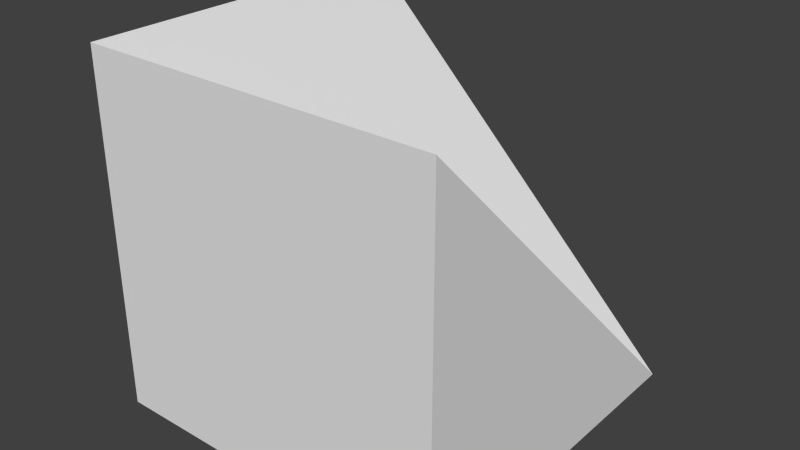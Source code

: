# Source: slantCornerIn.blend  (saved by Blender 2.71.0; exported with 4.5.12 LTS)
import bpy
from mathutils import Matrix  # noqa: F401  (used for matrix-valued properties, if any)

bpy.ops.wm.read_factory_settings(use_empty=True)
scene = bpy.context.scene
scene.name = 'Scene'

# ---- collections
col_collection_1 = bpy.data.collections.new('Collection 1'); scene.collection.children.link(col_collection_1)

# ---- materials (node trees are filled in below, after node groups)
mat_material = bpy.data.materials.new('Material')
mat_material.alpha_threshold = 0.0
mat_material.use_transparent_shadow = False
mat_material.roughness = 0.5
mat_material.line_color = (0.0, 0.0, 0.0, 1.0)

# ---- material node trees

# ---- world
world_world = bpy.data.worlds.new('World'); scene.world = world_world
world_world.color = (0.05088, 0.05088, 0.05088)
world_world.use_sun_shadow = False
world_world.sun_shadow_jitter_overblur = 0.0
world_world.cycles.sampling_method = 'MANUAL'
world_world.cycles.sample_map_resolution = 256

# ---- meshes
me_cube = bpy.data.meshes.new('Cube')
me_cube.from_pydata([(0.5, 0.5, -0.5), (0.5, -0.5, -0.5), (-0.5, -0.5, -0.5), (-0.5, 0.5, -0.5), (0.5, -0.5, 0.5), (-0.5, -0.5, 0.5), (-0.5, 0.5, 0.5)], [], [(1, 2, 3), (4, 5, 2), (2, 5, 6), (0, 1, 3), (1, 4, 2), (3, 2, 6), (0, 6, 5), (0, 4, 1), (4, 0, 5), (6, 0, 3)])
_uv = me_cube.uv_layers.new(name='UVMap')
_uv.uv.foreach_set('vector', [1.0, 5.96e-08, -5.96e-08, 1.788e-07, 2.384e-07, 1.0, 1.0, 1.0, -1.788e-07, 1.0, -5.96e-08, 5.96e-08, 1.788e-07, 5.96e-08, 1.788e-07, 1.0, 1.0, 1.0, 1.0, 1.0, 1.0, 5.96e-08, 2.384e-07, 1.0, 1.0, 5.96e-08, 1.0, 1.0, -5.96e-08, 5.96e-08, 1.0, 5.96e-08, 1.788e-07, 5.96e-08, 1.0, 1.0, 1.0, 1.0, 5.96e-08, 1.0, -1.788e-07, 1.788e-07, 1.0, 5.96e-08, -2.98e-07, 1.0, 5.96e-08, 5.96e-08, 1.0, -2.98e-07, 1.0, 1.0, -1.788e-07, 1.788e-07, 5.96e-08, 1.0, 1.0, 5.96e-08, 2.384e-07, 5.96e-08])
me_cube.materials.append(mat_material)
me_cube.use_remesh_preserve_volume = False
me_cube.use_remesh_preserve_attributes = False
me_cube.use_mirror_vertex_groups = False
me_cube.update()

# ---- objects
ob_shape = bpy.data.objects.new('SHAPE', me_cube)

# ---- transforms, parenting, visibility, modifiers, constraints
ob_shape.location = (0.0, 0.0, 0.0)
ob_shape.lock_rotations_4d = False
ob_shape.empty_display_type = 'ARROWS'
ob_shape.lineart.crease_threshold = 0.0

# ---- collection membership
col_collection_1.objects.link(ob_shape)

# ---- scene / render settings (as saved in the file)
scene.frame_start = 1; scene.frame_end = 250; scene.frame_set(1)
scene.render.engine = 'BLENDER_EEVEE_NEXT'
scene.render.resolution_percentage = 50
scene.render.dither_intensity = 0.0
scene.cycles.use_denoising = False
scene.cycles.samples = 10
scene.cycles.sampling_pattern = 'TABULATED_SOBOL'
scene.cycles.light_sampling_threshold = 0.0
scene.cycles.use_adaptive_sampling = False
scene.cycles.use_light_tree = False
scene.cycles.blur_glossy = 0.0
scene.cycles.volume_bounces = 1
scene.cycles.pixel_filter_type = 'GAUSSIAN'
scene.cycles.sample_clamp_indirect = 0.0
scene.view_settings.view_transform = 'Standard'
bpy.context.view_layer.update()

# ---- added for rendering (the .blend has no active camera and no usable light): camera, sun
cam_auto = bpy.data.cameras.new('AutoCamera')
cam_auto.lens = 50.0
cam_auto.sensor_width = 36.0
cam_auto.clip_end = 1000.0
ob_auto_camera = bpy.data.objects.new('AutoCamera', cam_auto)
scene.collection.objects.link(ob_auto_camera)
ob_auto_camera.location = (1.60254, -1.92304, 1.28203)
ob_auto_camera.rotation_euler = (1.09748, -7.21219e-08, 0.694738)
scene.camera = ob_auto_camera
light_auto_sun = bpy.data.lights.new('AutoSun', 'SUN')
light_auto_sun.energy = 3.0
light_auto_sun.angle = 0.0523599
ob_auto_sun = bpy.data.objects.new('AutoSun', light_auto_sun)
scene.collection.objects.link(ob_auto_sun)
ob_auto_sun.rotation_euler = (0.872665, 0.174533, 0.523599)
bpy.context.view_layer.update()
